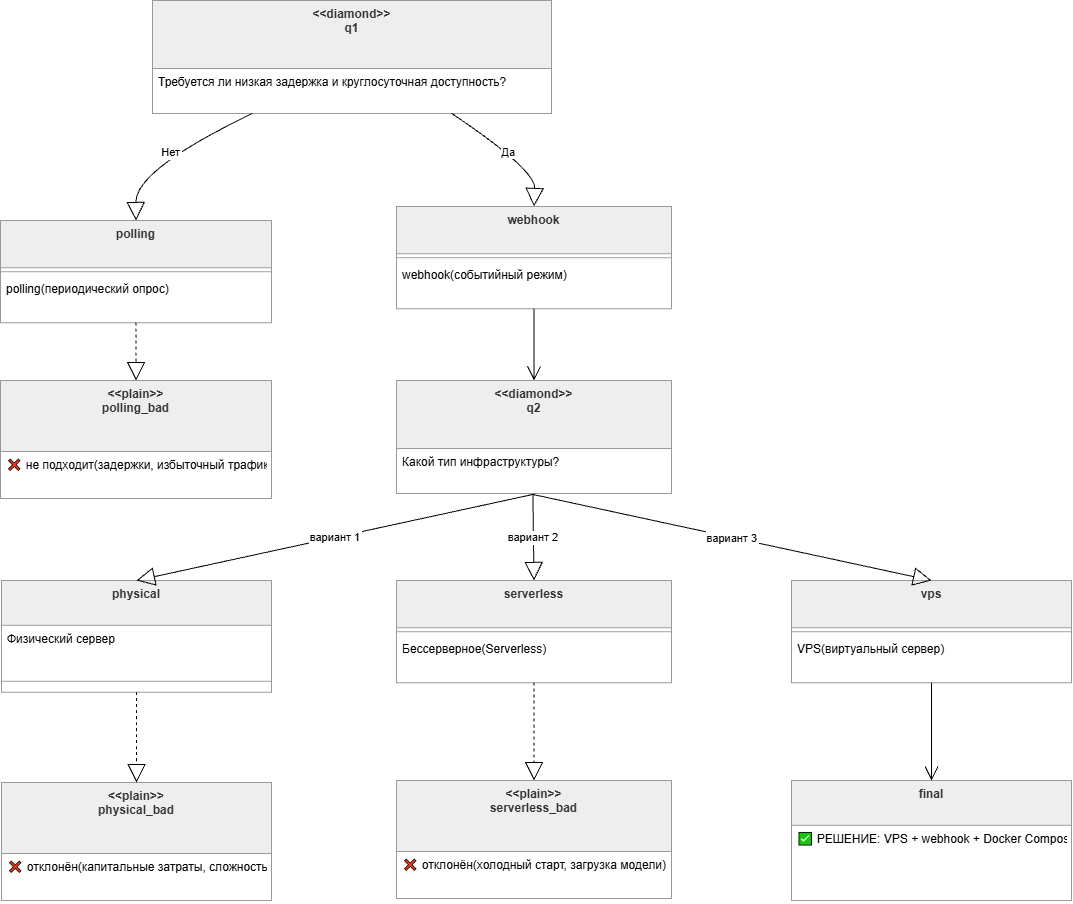

The diagram above was exported from draw.io. Its source (the exported page's mxGraphModel, read from the mxfile embedded in the PNG):
<mxGraphModel dx="1499" dy="764" grid="1" gridSize="10" guides="1" tooltips="1" connect="1" arrows="1" fold="1" page="1" pageScale="1" pageWidth="850" pageHeight="1100" math="0" shadow="0">
  <root>
    <mxCell id="0" />
    <mxCell id="1" parent="0" />
    <mxCell id="2" parent="1" style="swimlane;fontStyle=1;align=center;verticalAlign=top;childLayout=stackLayout;horizontal=1;startSize=68;horizontalStack=0;resizeParent=1;resizeParentMax=0;resizeLast=0;collapsible=0;marginBottom=0;fillColor=light-dark(#eeeeee,#1f2020);strokeColor=light-dark(#999999,#cccccc);fontColor=light-dark(#333333,#cccccc);" value="&lt;&lt;diamond&gt;&gt;&#10;q1" vertex="1">
      <mxGeometry height="113" width="399" x="321" y="20" as="geometry" />
    </mxCell>
    <mxCell id="3" parent="2" style="text;strokeColor=none;fillColor=none;align=left;verticalAlign=top;spacingLeft=4;spacingRight=4;overflow=hidden;rotatable=0;points=[[0,0.5],[1,0.5]];portConstraint=eastwest;" value="Требуется ли низкая задержка и круглосуточная доступность?" vertex="1">
      <mxGeometry height="45" width="399" y="68" as="geometry" />
    </mxCell>
    <mxCell id="5" parent="1" style="swimlane;fontStyle=1;align=center;verticalAlign=top;childLayout=stackLayout;horizontal=1;startSize=47.2;horizontalStack=0;resizeParent=1;resizeParentMax=0;resizeLast=0;collapsible=0;marginBottom=0;fillColor=light-dark(#eeeeee,#1f2020);strokeColor=light-dark(#999999,#cccccc);fontColor=light-dark(#333333,#cccccc);" value="polling" vertex="1">
      <mxGeometry height="102.2" width="271" x="169" y="240" as="geometry" />
    </mxCell>
    <mxCell id="6" parent="5" style="line;strokeWidth=1;fillColor=none;align=left;verticalAlign=middle;spacingTop=-1;spacingLeft=3;spacingRight=3;rotatable=0;labelPosition=right;points=[];portConstraint=eastwest;strokeColor=inherit;" vertex="1">
      <mxGeometry height="8" width="271" y="47.2" as="geometry" />
    </mxCell>
    <mxCell id="7" parent="5" style="text;strokeColor=none;fillColor=none;align=left;verticalAlign=top;spacingLeft=4;spacingRight=4;overflow=hidden;rotatable=0;points=[[0,0.5],[1,0.5]];portConstraint=eastwest;" value="polling(периодический опрос)" vertex="1">
      <mxGeometry height="47" width="271" y="55.2" as="geometry" />
    </mxCell>
    <mxCell id="8" parent="1" style="swimlane;fontStyle=1;align=center;verticalAlign=top;childLayout=stackLayout;horizontal=1;startSize=71;horizontalStack=0;resizeParent=1;resizeParentMax=0;resizeLast=0;collapsible=0;marginBottom=0;fillColor=light-dark(#eeeeee,#1f2020);strokeColor=light-dark(#999999,#cccccc);fontColor=light-dark(#333333,#cccccc);" value="&lt;&lt;plain&gt;&gt;&#10;polling_bad" vertex="1">
      <mxGeometry height="118" width="271" x="169" y="400" as="geometry" />
    </mxCell>
    <mxCell id="10" parent="8" style="text;strokeColor=none;fillColor=none;align=left;verticalAlign=top;spacingLeft=4;spacingRight=4;overflow=hidden;rotatable=0;points=[[0,0.5],[1,0.5]];portConstraint=eastwest;" value="❌ не подходит(задержки, избыточный трафик)" vertex="1">
      <mxGeometry height="47" width="271" y="71" as="geometry" />
    </mxCell>
    <mxCell id="11" parent="1" style="swimlane;fontStyle=1;align=center;verticalAlign=top;childLayout=stackLayout;horizontal=1;startSize=47.2;horizontalStack=0;resizeParent=1;resizeParentMax=0;resizeLast=0;collapsible=0;marginBottom=0;fillColor=light-dark(#eeeeee,#1f2020);strokeColor=light-dark(#999999,#cccccc);fontColor=light-dark(#333333,#cccccc);" value="webhook" vertex="1">
      <mxGeometry height="102.2" width="275" x="565" y="226" as="geometry" />
    </mxCell>
    <mxCell id="12" parent="11" style="line;strokeWidth=1;fillColor=none;align=left;verticalAlign=middle;spacingTop=-1;spacingLeft=3;spacingRight=3;rotatable=0;labelPosition=right;points=[];portConstraint=eastwest;strokeColor=inherit;" vertex="1">
      <mxGeometry height="8" width="275" y="47.2" as="geometry" />
    </mxCell>
    <mxCell id="13" parent="11" style="text;strokeColor=none;fillColor=none;align=left;verticalAlign=top;spacingLeft=4;spacingRight=4;overflow=hidden;rotatable=0;points=[[0,0.5],[1,0.5]];portConstraint=eastwest;" value="webhook(событийный режим)" vertex="1">
      <mxGeometry height="47" width="275" y="55.2" as="geometry" />
    </mxCell>
    <mxCell id="14" parent="1" style="swimlane;fontStyle=1;align=center;verticalAlign=top;childLayout=stackLayout;horizontal=1;startSize=68;horizontalStack=0;resizeParent=1;resizeParentMax=0;resizeLast=0;collapsible=0;marginBottom=0;fillColor=light-dark(#eeeeee,#1f2020);strokeColor=light-dark(#999999,#cccccc);fontColor=light-dark(#333333,#cccccc);" value="&lt;&lt;diamond&gt;&gt;&#10;q2" vertex="1">
      <mxGeometry height="113" width="275" x="565" y="400" as="geometry" />
    </mxCell>
    <mxCell id="15" parent="14" style="text;strokeColor=none;fillColor=none;align=left;verticalAlign=top;spacingLeft=4;spacingRight=4;overflow=hidden;rotatable=0;points=[[0,0.5],[1,0.5]];portConstraint=eastwest;" value="Какой тип инфраструктуры?" vertex="1">
      <mxGeometry height="45" width="275" y="68" as="geometry" />
    </mxCell>
    <mxCell id="17" parent="1" style="swimlane;fontStyle=1;align=center;verticalAlign=top;childLayout=stackLayout;horizontal=1;startSize=44.8;horizontalStack=0;resizeParent=1;resizeParentMax=0;resizeLast=0;collapsible=0;marginBottom=0;fillColor=light-dark(#eeeeee,#1f2020);strokeColor=light-dark(#999999,#cccccc);fontColor=light-dark(#333333,#cccccc);" value="physical" vertex="1">
      <mxGeometry height="111.8" width="270" x="170" y="600" as="geometry" />
    </mxCell>
    <mxCell id="18" parent="17" style="text;strokeColor=none;fillColor=none;align=left;verticalAlign=top;spacingLeft=4;spacingRight=4;overflow=hidden;rotatable=0;points=[[0,0.5],[1,0.5]];portConstraint=eastwest;" value="Физический сервер" vertex="1">
      <mxGeometry height="45" width="270" y="44.8" as="geometry" />
    </mxCell>
    <mxCell id="19" parent="17" style="line;strokeWidth=1;fillColor=none;align=left;verticalAlign=middle;spacingTop=-1;spacingLeft=3;spacingRight=3;rotatable=0;labelPosition=right;points=[];portConstraint=eastwest;strokeColor=inherit;" vertex="1">
      <mxGeometry height="22" width="270" y="89.8" as="geometry" />
    </mxCell>
    <mxCell id="20" parent="1" style="swimlane;fontStyle=1;align=center;verticalAlign=top;childLayout=stackLayout;horizontal=1;startSize=71;horizontalStack=0;resizeParent=1;resizeParentMax=0;resizeLast=0;collapsible=0;marginBottom=0;fillColor=light-dark(#eeeeee,#1f2020);strokeColor=light-dark(#999999,#cccccc);fontColor=light-dark(#333333,#cccccc);" value="&lt;&lt;plain&gt;&gt;&#10;physical_bad" vertex="1">
      <mxGeometry height="118" width="270" x="170" y="802" as="geometry" />
    </mxCell>
    <mxCell id="22" parent="20" style="text;strokeColor=none;fillColor=none;align=left;verticalAlign=top;spacingLeft=4;spacingRight=4;overflow=hidden;rotatable=0;points=[[0,0.5],[1,0.5]];portConstraint=eastwest;" value="❌ отклонён(капитальные затраты, сложность)" vertex="1">
      <mxGeometry height="47" width="270" y="71" as="geometry" />
    </mxCell>
    <mxCell id="23" parent="1" style="swimlane;fontStyle=1;align=center;verticalAlign=top;childLayout=stackLayout;horizontal=1;startSize=47.2;horizontalStack=0;resizeParent=1;resizeParentMax=0;resizeLast=0;collapsible=0;marginBottom=0;fillColor=light-dark(#eeeeee,#1f2020);strokeColor=light-dark(#999999,#cccccc);fontColor=light-dark(#333333,#cccccc);" value="serverless" vertex="1">
      <mxGeometry height="102.2" width="275" x="565" y="600" as="geometry" />
    </mxCell>
    <mxCell id="24" parent="23" style="line;strokeWidth=1;fillColor=none;align=left;verticalAlign=middle;spacingTop=-1;spacingLeft=3;spacingRight=3;rotatable=0;labelPosition=right;points=[];portConstraint=eastwest;strokeColor=inherit;" vertex="1">
      <mxGeometry height="8" width="275" y="47.2" as="geometry" />
    </mxCell>
    <mxCell id="25" parent="23" style="text;strokeColor=none;fillColor=none;align=left;verticalAlign=top;spacingLeft=4;spacingRight=4;overflow=hidden;rotatable=0;points=[[0,0.5],[1,0.5]];portConstraint=eastwest;" value="Бессерверное(Serverless)" vertex="1">
      <mxGeometry height="47" width="275" y="55.2" as="geometry" />
    </mxCell>
    <mxCell id="26" parent="1" style="swimlane;fontStyle=1;align=center;verticalAlign=top;childLayout=stackLayout;horizontal=1;startSize=71;horizontalStack=0;resizeParent=1;resizeParentMax=0;resizeLast=0;collapsible=0;marginBottom=0;fillColor=light-dark(#eeeeee,#1f2020);strokeColor=light-dark(#999999,#cccccc);fontColor=light-dark(#333333,#cccccc);" value="&lt;&lt;plain&gt;&gt;&#10;serverless_bad" vertex="1">
      <mxGeometry height="118" width="275" x="565" y="800" as="geometry" />
    </mxCell>
    <mxCell id="28" parent="26" style="text;strokeColor=none;fillColor=none;align=left;verticalAlign=top;spacingLeft=4;spacingRight=4;overflow=hidden;rotatable=0;points=[[0,0.5],[1,0.5]];portConstraint=eastwest;" value="❌ отклонён(холодный старт, загрузка модели)" vertex="1">
      <mxGeometry height="47" width="275" y="71" as="geometry" />
    </mxCell>
    <mxCell id="29" parent="1" style="swimlane;fontStyle=1;align=center;verticalAlign=top;childLayout=stackLayout;horizontal=1;startSize=47.2;horizontalStack=0;resizeParent=1;resizeParentMax=0;resizeLast=0;collapsible=0;marginBottom=0;fillColor=light-dark(#eeeeee,#1f2020);strokeColor=light-dark(#999999,#cccccc);fontColor=light-dark(#333333,#cccccc);" value="vps" vertex="1">
      <mxGeometry height="102.2" width="280" x="960" y="600" as="geometry" />
    </mxCell>
    <mxCell id="30" parent="29" style="line;strokeWidth=1;fillColor=none;align=left;verticalAlign=middle;spacingTop=-1;spacingLeft=3;spacingRight=3;rotatable=0;labelPosition=right;points=[];portConstraint=eastwest;strokeColor=inherit;" vertex="1">
      <mxGeometry height="8" width="280" y="47.2" as="geometry" />
    </mxCell>
    <mxCell id="31" parent="29" style="text;strokeColor=none;fillColor=none;align=left;verticalAlign=top;spacingLeft=4;spacingRight=4;overflow=hidden;rotatable=0;points=[[0,0.5],[1,0.5]];portConstraint=eastwest;" value="VPS(виртуальный сервер)" vertex="1">
      <mxGeometry height="47" width="280" y="55.2" as="geometry" />
    </mxCell>
    <mxCell id="32" parent="1" style="swimlane;fontStyle=1;align=center;verticalAlign=top;childLayout=stackLayout;horizontal=1;startSize=44.8;horizontalStack=0;resizeParent=1;resizeParentMax=0;resizeLast=0;collapsible=0;marginBottom=0;fillColor=light-dark(#eeeeee,#1f2020);strokeColor=light-dark(#999999,#cccccc);fontColor=light-dark(#333333,#cccccc);" value="final" vertex="1">
      <mxGeometry height="120" width="280" x="960" y="800" as="geometry" />
    </mxCell>
    <mxCell id="33" parent="32" style="text;strokeColor=none;fillColor=none;align=left;verticalAlign=top;spacingLeft=4;spacingRight=4;overflow=hidden;rotatable=0;points=[[0,0.5],[1,0.5]];portConstraint=eastwest;" value="✅ РЕШЕНИЕ: VPS + webhook + Docker Compose" vertex="1">
      <mxGeometry height="75.2" width="280" y="44.8" as="geometry" />
    </mxCell>
    <mxCell id="35" edge="1" parent="1" source="2" style="curved=1;startArrow=none;endArrow=block;endSize=16;endFill=0;exitX=0.25;exitY=1;entryX=0.5;entryY=0;" target="5" value="Нет">
      <mxGeometry relative="1" as="geometry">
        <Array as="points">
          <mxPoint x="304" y="189" />
        </Array>
      </mxGeometry>
    </mxCell>
    <mxCell id="36" edge="1" parent="1" source="5" style="curved=1;dashed=1;startArrow=none;endArrow=block;endSize=16;endFill=0;exitX=0.5;exitY=1;entryX=0.5;entryY=0;" target="8" value="">
      <mxGeometry relative="1" as="geometry">
        <Array as="points" />
      </mxGeometry>
    </mxCell>
    <mxCell id="37" edge="1" parent="1" source="2" style="curved=1;startArrow=none;endArrow=block;endSize=16;endFill=0;exitX=0.75;exitY=1;entryX=0.5;entryY=0;" target="11" value="Да">
      <mxGeometry relative="1" as="geometry">
        <Array as="points">
          <mxPoint x="704" y="189" />
        </Array>
      </mxGeometry>
    </mxCell>
    <mxCell id="38" edge="1" parent="1" source="11" style="curved=1;startArrow=none;endArrow=open;endSize=12;exitX=0.5;exitY=1;" target="14" value="">
      <mxGeometry relative="1" as="geometry">
        <Array as="points" />
      </mxGeometry>
    </mxCell>
    <mxCell id="39" edge="1" parent="1" source="15" style="curved=1;startArrow=none;endArrow=block;endSize=16;endFill=0;exitX=0.499;exitY=1.017;entryX=0.5;entryY=0;exitDx=0;exitDy=0;exitPerimeter=0;" target="17" value="вариант 1">
      <mxGeometry relative="1" as="geometry">
        <Array as="points" />
      </mxGeometry>
    </mxCell>
    <mxCell id="40" edge="1" parent="1" source="17" style="curved=1;dashed=1;startArrow=none;endArrow=block;endSize=16;endFill=0;exitX=0.5;exitY=1;entryX=0.5;entryY=0;" target="20" value="">
      <mxGeometry relative="1" as="geometry">
        <Array as="points" />
      </mxGeometry>
    </mxCell>
    <mxCell id="41" edge="1" parent="1" source="15" style="curved=1;startArrow=none;endArrow=block;endSize=16;endFill=0;exitX=0.496;exitY=1.022;entryX=0.5;entryY=0;exitDx=0;exitDy=0;exitPerimeter=0;" target="23" value="вариант 2">
      <mxGeometry relative="1" as="geometry">
        <Array as="points" />
      </mxGeometry>
    </mxCell>
    <mxCell id="42" edge="1" parent="1" source="23" style="curved=1;dashed=1;startArrow=none;endArrow=block;endSize=16;endFill=0;exitX=0.5;exitY=1;entryX=0.5;entryY=0;" target="26" value="">
      <mxGeometry relative="1" as="geometry">
        <Array as="points" />
      </mxGeometry>
    </mxCell>
    <mxCell id="43" edge="1" parent="1" source="15" style="curved=1;startArrow=none;endArrow=block;endSize=16;endFill=0;exitX=0.495;exitY=1.02;entryX=0.5;entryY=0;exitDx=0;exitDy=0;exitPerimeter=0;" target="29" value="вариант 3">
      <mxGeometry relative="1" as="geometry">
        <Array as="points" />
      </mxGeometry>
    </mxCell>
    <mxCell id="44" edge="1" parent="1" source="29" style="curved=1;startArrow=none;endArrow=open;endSize=12;exitX=0.5;exitY=1;entryX=0.5;entryY=0;" target="32" value="">
      <mxGeometry relative="1" as="geometry">
        <Array as="points" />
      </mxGeometry>
    </mxCell>
  </root>
</mxGraphModel>